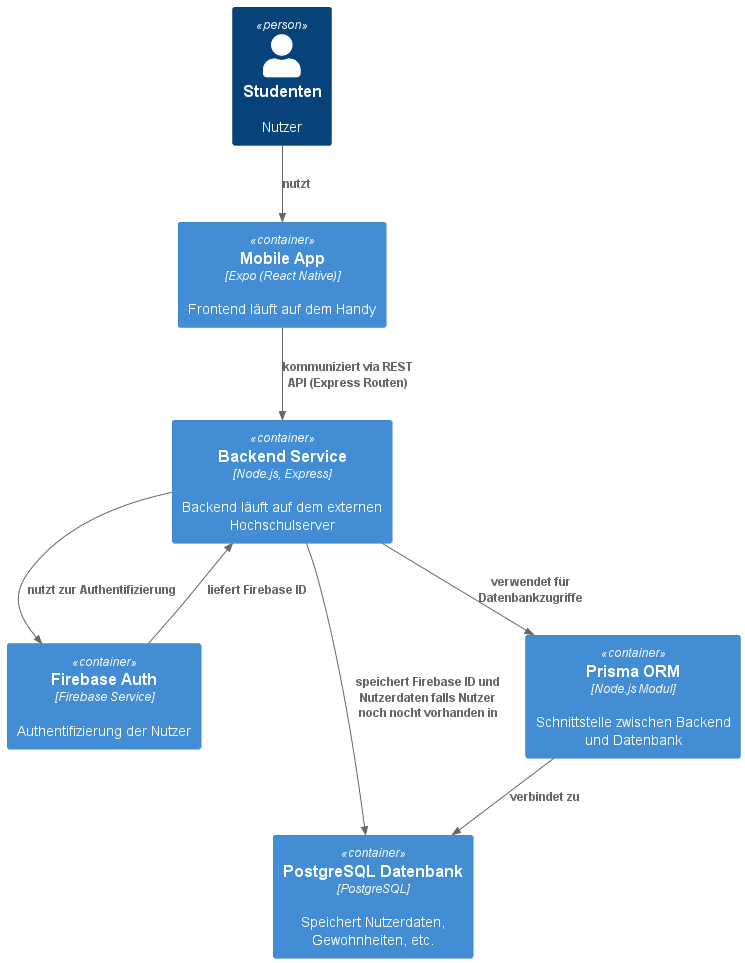

The diagram above was rendered by PlantUML. Its source (embedded in the PNG):
@startuml C4-level2
!include https://raw.githubusercontent.com/plantuml-stdlib/C4-PlantUML/master/C4_Container.puml

Person(student, "Studenten", "Nutzer")

Container(frontend, "Mobile App", "Expo (React Native)", "Frontend läuft auf dem Handy")
Container(backend, "Backend Service", "Node.js, Express", "Backend läuft auf dem externen Hochschulserver")
Container(auth, "Firebase Auth", "Firebase Service", "Authentifizierung der Nutzer")
Container(db, "PostgreSQL Datenbank", "PostgreSQL", "Speichert Nutzerdaten, Gewohnheiten, etc.")
Container(prisma, "Prisma ORM", "Node.js Modul", "Schnittstelle zwischen Backend und Datenbank")

Rel(student, frontend, "nutzt")
Rel(frontend, backend, "kommuniziert via REST API (Express Routen)")
Rel(backend, auth, "nutzt zur Authentifizierung")
Rel(auth, backend, "liefert Firebase ID")
Rel(backend, prisma, "verwendet für Datenbankzugriffe")
Rel(prisma, db, "verbindet zu")
Rel(backend, db, "speichert Firebase ID und Nutzerdaten falls Nutzer noch nocht vorhanden in ")

@enduml